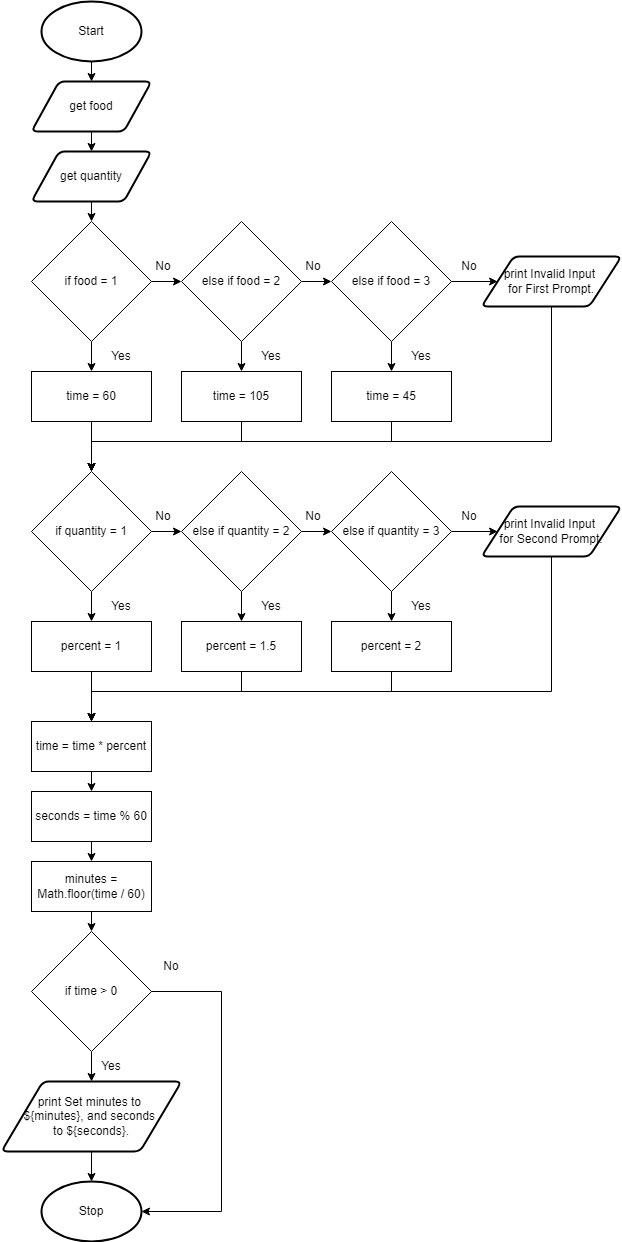

The diagram above was exported from draw.io. Its source (the exported page's mxGraphModel, read from the mxfile embedded in the PNG):
<mxGraphModel dx="2404" dy="1580" grid="1" gridSize="10" guides="1" tooltips="1" connect="1" arrows="1" fold="1" page="1" pageScale="1" pageWidth="827" pageHeight="1169" math="0" shadow="0">
  <root>
    <mxCell id="0" />
    <mxCell id="1" parent="0" />
    <mxCell id="86" style="edgeStyle=none;html=1;exitX=0.5;exitY=1;exitDx=0;exitDy=0;exitPerimeter=0;entryX=0.5;entryY=0;entryDx=0;entryDy=0;" parent="1" source="19" target="21" edge="1">
      <mxGeometry relative="1" as="geometry">
        <mxPoint x="130" y="90" as="targetPoint" />
      </mxGeometry>
    </mxCell>
    <mxCell id="19" value="Start" style="strokeWidth=2;html=1;shape=mxgraph.flowchart.start_1;whiteSpace=wrap;" parent="1" vertex="1">
      <mxGeometry x="80" y="10" width="100" height="60" as="geometry" />
    </mxCell>
    <mxCell id="138" style="edgeStyle=none;html=1;exitX=0.5;exitY=1;exitDx=0;exitDy=0;entryX=0.5;entryY=0;entryDx=0;entryDy=0;" edge="1" parent="1" source="21" target="137">
      <mxGeometry relative="1" as="geometry" />
    </mxCell>
    <mxCell id="21" value="get food" style="shape=parallelogram;html=1;strokeWidth=2;perimeter=parallelogramPerimeter;whiteSpace=wrap;rounded=1;arcSize=12;size=0.23;" parent="1" vertex="1">
      <mxGeometry x="70" y="90" width="120" height="50" as="geometry" />
    </mxCell>
    <mxCell id="22" value="Stop" style="strokeWidth=2;html=1;shape=mxgraph.flowchart.start_1;whiteSpace=wrap;" parent="1" vertex="1">
      <mxGeometry x="80" y="1190" width="100" height="60" as="geometry" />
    </mxCell>
    <mxCell id="52" style="edgeStyle=none;html=1;exitX=1;exitY=0.5;exitDx=0;exitDy=0;entryX=0;entryY=0.5;entryDx=0;entryDy=0;" parent="1" source="25" target="51" edge="1">
      <mxGeometry relative="1" as="geometry" />
    </mxCell>
    <mxCell id="63" style="edgeStyle=none;html=1;exitX=0.5;exitY=1;exitDx=0;exitDy=0;entryX=0.5;entryY=0;entryDx=0;entryDy=0;" parent="1" source="25" target="62" edge="1">
      <mxGeometry relative="1" as="geometry" />
    </mxCell>
    <mxCell id="25" value="if food = 1" style="rhombus;whiteSpace=wrap;html=1;" parent="1" vertex="1">
      <mxGeometry x="70" y="230" width="120" height="120" as="geometry" />
    </mxCell>
    <mxCell id="26" value="Yes" style="text;html=1;strokeColor=none;fillColor=none;align=center;verticalAlign=middle;whiteSpace=wrap;rounded=0;" parent="1" vertex="1">
      <mxGeometry x="140" y="350" width="40" height="30" as="geometry" />
    </mxCell>
    <mxCell id="27" value="No" style="text;html=1;strokeColor=none;fillColor=none;align=center;verticalAlign=middle;whiteSpace=wrap;rounded=0;" parent="1" vertex="1">
      <mxGeometry x="184" y="260" width="36" height="30" as="geometry" />
    </mxCell>
    <mxCell id="54" style="edgeStyle=none;html=1;exitX=1;exitY=0.5;exitDx=0;exitDy=0;entryX=0;entryY=0.5;entryDx=0;entryDy=0;" parent="1" source="51" target="53" edge="1">
      <mxGeometry relative="1" as="geometry" />
    </mxCell>
    <mxCell id="51" value="else if food = 2" style="rhombus;whiteSpace=wrap;html=1;" parent="1" vertex="1">
      <mxGeometry x="220" y="230" width="120" height="120" as="geometry" />
    </mxCell>
    <mxCell id="93" style="edgeStyle=none;html=1;exitX=1;exitY=0.5;exitDx=0;exitDy=0;entryX=0;entryY=0.5;entryDx=0;entryDy=0;" parent="1" source="53" target="55" edge="1">
      <mxGeometry relative="1" as="geometry">
        <mxPoint x="520" y="420" as="targetPoint" />
      </mxGeometry>
    </mxCell>
    <mxCell id="53" value="else if food = 3" style="rhombus;whiteSpace=wrap;html=1;" parent="1" vertex="1">
      <mxGeometry x="370" y="230" width="120" height="120" as="geometry" />
    </mxCell>
    <mxCell id="172" style="edgeStyle=none;rounded=0;html=1;exitX=0.5;exitY=1;exitDx=0;exitDy=0;" edge="1" parent="1" source="55">
      <mxGeometry relative="1" as="geometry">
        <mxPoint x="130" y="480" as="targetPoint" />
        <Array as="points">
          <mxPoint x="590" y="450" />
          <mxPoint x="130" y="450" />
        </Array>
      </mxGeometry>
    </mxCell>
    <mxCell id="55" value="print Invalid Input &lt;br&gt;for First Prompt." style="shape=parallelogram;html=1;strokeWidth=2;perimeter=parallelogramPerimeter;whiteSpace=wrap;rounded=1;arcSize=12;size=0.23;" parent="1" vertex="1">
      <mxGeometry x="520" y="265" width="140" height="50" as="geometry" />
    </mxCell>
    <mxCell id="57" value="No" style="text;html=1;strokeColor=none;fillColor=none;align=center;verticalAlign=middle;whiteSpace=wrap;rounded=0;" parent="1" vertex="1">
      <mxGeometry x="334" y="260" width="36" height="30" as="geometry" />
    </mxCell>
    <mxCell id="60" value="No" style="text;html=1;strokeColor=none;fillColor=none;align=center;verticalAlign=middle;whiteSpace=wrap;rounded=0;" parent="1" vertex="1">
      <mxGeometry x="490" y="260" width="36" height="30" as="geometry" />
    </mxCell>
    <mxCell id="96" style="edgeStyle=none;rounded=0;html=1;exitX=0.5;exitY=1;exitDx=0;exitDy=0;" parent="1" source="62" edge="1">
      <mxGeometry relative="1" as="geometry">
        <mxPoint x="130" y="480" as="targetPoint" />
      </mxGeometry>
    </mxCell>
    <mxCell id="62" value="time = 60" style="rounded=0;whiteSpace=wrap;html=1;" parent="1" vertex="1">
      <mxGeometry x="70" y="380" width="120" height="50" as="geometry" />
    </mxCell>
    <mxCell id="64" style="edgeStyle=none;html=1;exitX=0.5;exitY=1;exitDx=0;exitDy=0;entryX=0.5;entryY=0;entryDx=0;entryDy=0;" parent="1" target="66" edge="1" source="51">
      <mxGeometry relative="1" as="geometry">
        <mxPoint x="280" y="420" as="sourcePoint" />
      </mxGeometry>
    </mxCell>
    <mxCell id="65" value="Yes" style="text;html=1;strokeColor=none;fillColor=none;align=center;verticalAlign=middle;whiteSpace=wrap;rounded=0;" parent="1" vertex="1">
      <mxGeometry x="290" y="350" width="40" height="30" as="geometry" />
    </mxCell>
    <mxCell id="97" style="edgeStyle=none;rounded=0;html=1;exitX=0.5;exitY=1;exitDx=0;exitDy=0;" parent="1" source="66" edge="1">
      <mxGeometry relative="1" as="geometry">
        <Array as="points">
          <mxPoint x="280" y="450" />
          <mxPoint x="130" y="450" />
        </Array>
        <mxPoint x="130" y="480" as="targetPoint" />
      </mxGeometry>
    </mxCell>
    <mxCell id="66" value="time = 105" style="rounded=0;whiteSpace=wrap;html=1;" parent="1" vertex="1">
      <mxGeometry x="220" y="380" width="120" height="50" as="geometry" />
    </mxCell>
    <mxCell id="67" style="edgeStyle=none;html=1;exitX=0.5;exitY=1;exitDx=0;exitDy=0;entryX=0.5;entryY=0;entryDx=0;entryDy=0;" parent="1" target="69" edge="1" source="53">
      <mxGeometry relative="1" as="geometry">
        <mxPoint x="430" y="420" as="sourcePoint" />
      </mxGeometry>
    </mxCell>
    <mxCell id="68" value="Yes" style="text;html=1;strokeColor=none;fillColor=none;align=center;verticalAlign=middle;whiteSpace=wrap;rounded=0;" parent="1" vertex="1">
      <mxGeometry x="440" y="350" width="40" height="30" as="geometry" />
    </mxCell>
    <mxCell id="98" style="edgeStyle=none;rounded=0;html=1;exitX=0.5;exitY=1;exitDx=0;exitDy=0;" parent="1" source="69" edge="1">
      <mxGeometry relative="1" as="geometry">
        <Array as="points">
          <mxPoint x="430" y="450" />
          <mxPoint x="130" y="450" />
        </Array>
        <mxPoint x="130" y="480" as="targetPoint" />
      </mxGeometry>
    </mxCell>
    <mxCell id="69" value="time = 45" style="rounded=0;whiteSpace=wrap;html=1;" parent="1" vertex="1">
      <mxGeometry x="370" y="380" width="120" height="50" as="geometry" />
    </mxCell>
    <mxCell id="165" style="edgeStyle=none;html=1;exitX=0.5;exitY=1;exitDx=0;exitDy=0;entryX=0.5;entryY=0;entryDx=0;entryDy=0;" edge="1" parent="1" source="114" target="124">
      <mxGeometry relative="1" as="geometry" />
    </mxCell>
    <mxCell id="114" value="time = time * percent" style="rounded=0;whiteSpace=wrap;html=1;" parent="1" vertex="1">
      <mxGeometry x="70" y="730" width="120" height="50" as="geometry" />
    </mxCell>
    <mxCell id="168" style="edgeStyle=none;rounded=0;html=1;exitX=0.5;exitY=1;exitDx=0;exitDy=0;entryX=0.5;entryY=0;entryDx=0;entryDy=0;" edge="1" parent="1" source="122" target="129">
      <mxGeometry relative="1" as="geometry" />
    </mxCell>
    <mxCell id="122" value="minutes = Math.floor(time / 60)" style="rounded=0;whiteSpace=wrap;html=1;" parent="1" vertex="1">
      <mxGeometry x="70" y="870" width="120" height="50" as="geometry" />
    </mxCell>
    <mxCell id="166" style="edgeStyle=none;html=1;exitX=0.5;exitY=1;exitDx=0;exitDy=0;entryX=0.5;entryY=0;entryDx=0;entryDy=0;" edge="1" parent="1" source="124" target="122">
      <mxGeometry relative="1" as="geometry" />
    </mxCell>
    <mxCell id="124" value="seconds = time % 60" style="rounded=0;whiteSpace=wrap;html=1;" parent="1" vertex="1">
      <mxGeometry x="70" y="800" width="120" height="50" as="geometry" />
    </mxCell>
    <mxCell id="128" style="edgeStyle=none;rounded=0;html=1;exitX=0.5;exitY=1;exitDx=0;exitDy=0;entryX=0.5;entryY=0;entryDx=0;entryDy=0;entryPerimeter=0;" parent="1" source="126" target="22" edge="1">
      <mxGeometry relative="1" as="geometry" />
    </mxCell>
    <mxCell id="126" value="print Set minutes to &lt;br&gt;${minutes}, and seconds &lt;br&gt;to ${seconds}." style="shape=parallelogram;html=1;strokeWidth=2;perimeter=parallelogramPerimeter;whiteSpace=wrap;rounded=1;arcSize=12;size=0.23;" parent="1" vertex="1">
      <mxGeometry x="40" y="1090" width="180" height="70" as="geometry" />
    </mxCell>
    <mxCell id="131" style="edgeStyle=none;html=1;exitX=0.5;exitY=1;exitDx=0;exitDy=0;entryX=0.5;entryY=0;entryDx=0;entryDy=0;" parent="1" source="129" target="126" edge="1">
      <mxGeometry relative="1" as="geometry" />
    </mxCell>
    <mxCell id="167" style="edgeStyle=none;html=1;exitX=1;exitY=0.5;exitDx=0;exitDy=0;entryX=1;entryY=0.5;entryDx=0;entryDy=0;entryPerimeter=0;rounded=0;" edge="1" parent="1" source="129" target="22">
      <mxGeometry relative="1" as="geometry">
        <Array as="points">
          <mxPoint x="260" y="1000" />
          <mxPoint x="260" y="1220" />
        </Array>
      </mxGeometry>
    </mxCell>
    <mxCell id="129" value="if time &amp;gt; 0" style="rhombus;whiteSpace=wrap;html=1;" parent="1" vertex="1">
      <mxGeometry x="70" y="940" width="120" height="120" as="geometry" />
    </mxCell>
    <mxCell id="135" value="Yes" style="text;html=1;strokeColor=none;fillColor=none;align=center;verticalAlign=middle;whiteSpace=wrap;rounded=0;" parent="1" vertex="1">
      <mxGeometry x="130" y="1060" width="40" height="30" as="geometry" />
    </mxCell>
    <mxCell id="136" value="No" style="text;html=1;strokeColor=none;fillColor=none;align=center;verticalAlign=middle;whiteSpace=wrap;rounded=0;" parent="1" vertex="1">
      <mxGeometry x="190" y="960" width="40" height="30" as="geometry" />
    </mxCell>
    <mxCell id="139" style="edgeStyle=none;html=1;exitX=0.5;exitY=1;exitDx=0;exitDy=0;entryX=0.5;entryY=0;entryDx=0;entryDy=0;" edge="1" parent="1" source="137" target="25">
      <mxGeometry relative="1" as="geometry" />
    </mxCell>
    <mxCell id="137" value="get quantity" style="shape=parallelogram;html=1;strokeWidth=2;perimeter=parallelogramPerimeter;whiteSpace=wrap;rounded=1;arcSize=12;size=0.23;" vertex="1" parent="1">
      <mxGeometry x="70" y="160" width="120" height="50" as="geometry" />
    </mxCell>
    <mxCell id="140" style="edgeStyle=none;html=1;exitX=1;exitY=0.5;exitDx=0;exitDy=0;entryX=0;entryY=0.5;entryDx=0;entryDy=0;" edge="1" parent="1" source="142" target="146">
      <mxGeometry relative="1" as="geometry" />
    </mxCell>
    <mxCell id="141" style="edgeStyle=none;html=1;exitX=0.5;exitY=1;exitDx=0;exitDy=0;entryX=0.5;entryY=0;entryDx=0;entryDy=0;" edge="1" parent="1" source="142" target="153">
      <mxGeometry relative="1" as="geometry" />
    </mxCell>
    <mxCell id="142" value="if quantity = 1" style="rhombus;whiteSpace=wrap;html=1;" vertex="1" parent="1">
      <mxGeometry x="70" y="480" width="120" height="120" as="geometry" />
    </mxCell>
    <mxCell id="143" value="Yes" style="text;html=1;strokeColor=none;fillColor=none;align=center;verticalAlign=middle;whiteSpace=wrap;rounded=0;" vertex="1" parent="1">
      <mxGeometry x="140" y="600" width="40" height="30" as="geometry" />
    </mxCell>
    <mxCell id="144" value="No" style="text;html=1;strokeColor=none;fillColor=none;align=center;verticalAlign=middle;whiteSpace=wrap;rounded=0;" vertex="1" parent="1">
      <mxGeometry x="184" y="510" width="36" height="30" as="geometry" />
    </mxCell>
    <mxCell id="145" style="edgeStyle=none;html=1;exitX=1;exitY=0.5;exitDx=0;exitDy=0;entryX=0;entryY=0.5;entryDx=0;entryDy=0;" edge="1" parent="1" source="146" target="148">
      <mxGeometry relative="1" as="geometry" />
    </mxCell>
    <mxCell id="146" value="else if quantity = 2" style="rhombus;whiteSpace=wrap;html=1;" vertex="1" parent="1">
      <mxGeometry x="220" y="480" width="120" height="120" as="geometry" />
    </mxCell>
    <mxCell id="147" style="edgeStyle=none;html=1;exitX=1;exitY=0.5;exitDx=0;exitDy=0;entryX=0;entryY=0.5;entryDx=0;entryDy=0;" edge="1" parent="1" source="148" target="149">
      <mxGeometry relative="1" as="geometry">
        <mxPoint x="520" y="670" as="targetPoint" />
      </mxGeometry>
    </mxCell>
    <mxCell id="148" value="else if quantity = 3" style="rhombus;whiteSpace=wrap;html=1;" vertex="1" parent="1">
      <mxGeometry x="370" y="480" width="120" height="120" as="geometry" />
    </mxCell>
    <mxCell id="173" style="edgeStyle=none;rounded=0;html=1;exitX=0.5;exitY=1;exitDx=0;exitDy=0;entryX=0.5;entryY=0;entryDx=0;entryDy=0;" edge="1" parent="1" source="149" target="114">
      <mxGeometry relative="1" as="geometry">
        <Array as="points">
          <mxPoint x="590" y="700" />
          <mxPoint x="130" y="700" />
        </Array>
      </mxGeometry>
    </mxCell>
    <mxCell id="149" value="print Invalid Input &lt;br&gt;for Second Prompt." style="shape=parallelogram;html=1;strokeWidth=2;perimeter=parallelogramPerimeter;whiteSpace=wrap;rounded=1;arcSize=12;size=0.23;" vertex="1" parent="1">
      <mxGeometry x="520" y="515" width="140" height="50" as="geometry" />
    </mxCell>
    <mxCell id="150" value="No" style="text;html=1;strokeColor=none;fillColor=none;align=center;verticalAlign=middle;whiteSpace=wrap;rounded=0;" vertex="1" parent="1">
      <mxGeometry x="334" y="510" width="36" height="30" as="geometry" />
    </mxCell>
    <mxCell id="151" value="No" style="text;html=1;strokeColor=none;fillColor=none;align=center;verticalAlign=middle;whiteSpace=wrap;rounded=0;" vertex="1" parent="1">
      <mxGeometry x="490" y="510" width="36" height="30" as="geometry" />
    </mxCell>
    <mxCell id="152" style="edgeStyle=none;rounded=0;html=1;exitX=0.5;exitY=1;exitDx=0;exitDy=0;" edge="1" parent="1" source="153">
      <mxGeometry relative="1" as="geometry">
        <mxPoint x="130" y="730" as="targetPoint" />
      </mxGeometry>
    </mxCell>
    <mxCell id="153" value="percent = 1" style="rounded=0;whiteSpace=wrap;html=1;" vertex="1" parent="1">
      <mxGeometry x="70" y="630" width="120" height="50" as="geometry" />
    </mxCell>
    <mxCell id="154" style="edgeStyle=none;html=1;exitX=0.5;exitY=1;exitDx=0;exitDy=0;entryX=0.5;entryY=0;entryDx=0;entryDy=0;" edge="1" parent="1" source="146">
      <mxGeometry relative="1" as="geometry">
        <mxPoint x="280" y="670" as="sourcePoint" />
        <mxPoint x="280" y="630" as="targetPoint" />
      </mxGeometry>
    </mxCell>
    <mxCell id="155" value="Yes" style="text;html=1;strokeColor=none;fillColor=none;align=center;verticalAlign=middle;whiteSpace=wrap;rounded=0;" vertex="1" parent="1">
      <mxGeometry x="290" y="600" width="40" height="30" as="geometry" />
    </mxCell>
    <mxCell id="156" style="edgeStyle=none;rounded=0;html=1;exitX=0.5;exitY=1;exitDx=0;exitDy=0;" edge="1" parent="1">
      <mxGeometry relative="1" as="geometry">
        <Array as="points">
          <mxPoint x="280" y="700" />
          <mxPoint x="130" y="700" />
        </Array>
        <mxPoint x="130" y="730" as="targetPoint" />
        <mxPoint x="280" y="680" as="sourcePoint" />
      </mxGeometry>
    </mxCell>
    <mxCell id="158" style="edgeStyle=none;html=1;exitX=0.5;exitY=1;exitDx=0;exitDy=0;entryX=0.5;entryY=0;entryDx=0;entryDy=0;" edge="1" parent="1" source="148" target="161">
      <mxGeometry relative="1" as="geometry">
        <mxPoint x="430" y="670" as="sourcePoint" />
      </mxGeometry>
    </mxCell>
    <mxCell id="159" value="Yes" style="text;html=1;strokeColor=none;fillColor=none;align=center;verticalAlign=middle;whiteSpace=wrap;rounded=0;" vertex="1" parent="1">
      <mxGeometry x="440" y="600" width="40" height="30" as="geometry" />
    </mxCell>
    <mxCell id="160" style="edgeStyle=none;rounded=0;html=1;exitX=0.5;exitY=1;exitDx=0;exitDy=0;" edge="1" parent="1" source="161">
      <mxGeometry relative="1" as="geometry">
        <Array as="points">
          <mxPoint x="430" y="700" />
          <mxPoint x="130" y="700" />
        </Array>
        <mxPoint x="130" y="730" as="targetPoint" />
      </mxGeometry>
    </mxCell>
    <mxCell id="161" value="percent&amp;nbsp;= 2" style="rounded=0;whiteSpace=wrap;html=1;" vertex="1" parent="1">
      <mxGeometry x="370" y="630" width="120" height="50" as="geometry" />
    </mxCell>
    <mxCell id="163" style="edgeStyle=none;html=1;exitX=0.5;exitY=1;exitDx=0;exitDy=0;entryX=0.5;entryY=0;entryDx=0;entryDy=0;" edge="1" parent="1" target="142">
      <mxGeometry relative="1" as="geometry">
        <mxPoint x="130" y="460" as="sourcePoint" />
      </mxGeometry>
    </mxCell>
    <mxCell id="176" value="percent&amp;nbsp;= 1.5" style="rounded=0;whiteSpace=wrap;html=1;" vertex="1" parent="1">
      <mxGeometry x="220" y="630" width="120" height="50" as="geometry" />
    </mxCell>
  </root>
</mxGraphModel>